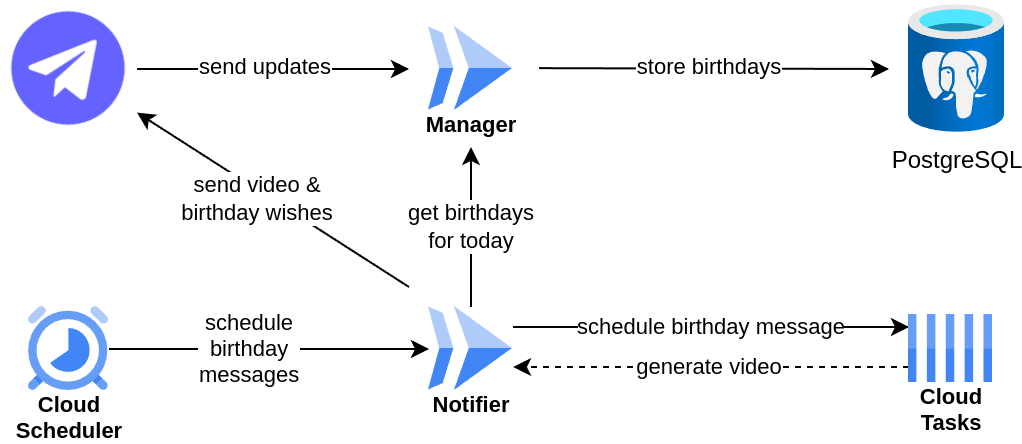

The diagram above was exported from draw.io. Its source (the exported page's mxGraphModel, read from the mxfile embedded in the PNG):
<mxGraphModel dx="984" dy="552" grid="1" gridSize="10" guides="1" tooltips="1" connect="1" arrows="1" fold="1" page="1" pageScale="1" pageWidth="827" pageHeight="1169" math="0" shadow="0">
  <root>
    <mxCell id="0" />
    <mxCell id="1" parent="0" />
    <mxCell id="ReV0yTNH0Q6mXF3DVniq-18" style="edgeStyle=orthogonalEdgeStyle;rounded=0;orthogonalLoop=1;jettySize=auto;html=1;entryX=0;entryY=0.5;entryDx=0;entryDy=0;" edge="1" parent="1">
      <mxGeometry relative="1" as="geometry">
        <mxPoint x="332.00000000000045" y="510.0000000000002" as="sourcePoint" />
        <mxPoint x="530" y="510.0000000000002" as="targetPoint" />
      </mxGeometry>
    </mxCell>
    <mxCell id="ReV0yTNH0Q6mXF3DVniq-19" value="schedule birthday message" style="edgeLabel;html=1;align=center;verticalAlign=middle;resizable=0;points=[];" vertex="1" connectable="0" parent="ReV0yTNH0Q6mXF3DVniq-18">
      <mxGeometry x="-0.186" y="2" relative="1" as="geometry">
        <mxPoint x="18" y="2" as="offset" />
      </mxGeometry>
    </mxCell>
    <mxCell id="ReV0yTNH0Q6mXF3DVniq-25" style="edgeStyle=orthogonalEdgeStyle;rounded=0;orthogonalLoop=1;jettySize=auto;html=1;" edge="1" parent="1" source="ReV0yTNH0Q6mXF3DVniq-1">
      <mxGeometry relative="1" as="geometry">
        <mxPoint x="311" y="420" as="targetPoint" />
      </mxGeometry>
    </mxCell>
    <mxCell id="ReV0yTNH0Q6mXF3DVniq-26" value="get birthdays&lt;div&gt;for today&lt;/div&gt;" style="edgeLabel;html=1;align=center;verticalAlign=middle;resizable=0;points=[];" vertex="1" connectable="0" parent="ReV0yTNH0Q6mXF3DVniq-25">
      <mxGeometry x="-0.0751" relative="1" as="geometry">
        <mxPoint y="-3" as="offset" />
      </mxGeometry>
    </mxCell>
    <mxCell id="ReV0yTNH0Q6mXF3DVniq-1" value="&lt;font color=&quot;#000000&quot;&gt;Notifier&lt;/font&gt;" style="sketch=0;html=1;verticalAlign=top;labelPosition=center;verticalLabelPosition=bottom;align=center;spacingTop=-6;fontSize=11;fontStyle=1;fontColor=#999999;shape=image;aspect=fixed;imageAspect=0;image=data:image/svg+xml,(base64 omitted: 656 chars);" vertex="1" parent="1">
      <mxGeometry x="290" y="500" width="42" height="42" as="geometry" />
    </mxCell>
    <mxCell id="ReV0yTNH0Q6mXF3DVniq-2" value="&lt;font color=&quot;#000000&quot;&gt;Manager&lt;/font&gt;" style="sketch=0;html=1;verticalAlign=top;labelPosition=center;verticalLabelPosition=bottom;align=center;spacingTop=-6;fontSize=11;fontStyle=1;fontColor=#999999;shape=image;aspect=fixed;imageAspect=0;image=data:image/svg+xml,(base64 omitted: 656 chars);" vertex="1" parent="1">
      <mxGeometry x="290" y="360" width="42" height="42" as="geometry" />
    </mxCell>
    <mxCell id="ReV0yTNH0Q6mXF3DVniq-4" value="" style="shape=image;html=1;verticalAlign=top;verticalLabelPosition=bottom;labelBackgroundColor=#ffffff;imageAspect=0;aspect=fixed;image=https://cdn1.iconfinder.com/data/icons/unicons-line-vol-6/24/telegram-128.png" vertex="1" parent="1">
      <mxGeometry x="76" y="347" width="68" height="68" as="geometry" />
    </mxCell>
    <mxCell id="ReV0yTNH0Q6mXF3DVniq-15" style="edgeStyle=orthogonalEdgeStyle;rounded=0;orthogonalLoop=1;jettySize=auto;html=1;entryX=0;entryY=0.5;entryDx=0;entryDy=0;" edge="1" parent="1" source="ReV0yTNH0Q6mXF3DVniq-5" target="ReV0yTNH0Q6mXF3DVniq-1">
      <mxGeometry relative="1" as="geometry" />
    </mxCell>
    <mxCell id="ReV0yTNH0Q6mXF3DVniq-16" value="schedule&lt;br&gt;birthday&lt;br&gt;messages" style="edgeLabel;html=1;align=center;verticalAlign=middle;resizable=0;points=[];" vertex="1" connectable="0" parent="ReV0yTNH0Q6mXF3DVniq-15">
      <mxGeometry x="-0.426" y="-1" relative="1" as="geometry">
        <mxPoint x="24" y="-1" as="offset" />
      </mxGeometry>
    </mxCell>
    <mxCell id="ReV0yTNH0Q6mXF3DVniq-5" value="&lt;font color=&quot;#000000&quot;&gt;Cloud&lt;br&gt;Scheduler&lt;/font&gt;" style="sketch=0;html=1;verticalAlign=top;labelPosition=center;verticalLabelPosition=bottom;align=center;spacingTop=-6;fontSize=11;fontStyle=1;fontColor=#999999;shape=image;aspect=fixed;imageAspect=0;image=data:image/svg+xml,(base64 omitted: 1884 chars);" vertex="1" parent="1">
      <mxGeometry x="90" y="500" width="40" height="42" as="geometry" />
    </mxCell>
    <mxCell id="ReV0yTNH0Q6mXF3DVniq-6" value="PostgreSQL" style="image;aspect=fixed;html=1;points=[];align=center;fontSize=12;image=img/lib/azure2/databases/Azure_Database_PostgreSQL_Server.svg;" vertex="1" parent="1">
      <mxGeometry x="530" y="349" width="48" height="64" as="geometry" />
    </mxCell>
    <mxCell id="ReV0yTNH0Q6mXF3DVniq-20" style="edgeStyle=orthogonalEdgeStyle;rounded=0;orthogonalLoop=1;jettySize=auto;html=1;dashed=1;" edge="1" parent="1">
      <mxGeometry relative="1" as="geometry">
        <mxPoint x="530" y="530.0000000000002" as="sourcePoint" />
        <mxPoint x="332.00000000000045" y="530.0000000000002" as="targetPoint" />
      </mxGeometry>
    </mxCell>
    <mxCell id="ReV0yTNH0Q6mXF3DVniq-21" value="generate video" style="edgeLabel;html=1;align=center;verticalAlign=middle;resizable=0;points=[];" vertex="1" connectable="0" parent="ReV0yTNH0Q6mXF3DVniq-20">
      <mxGeometry x="0.2029" y="3" relative="1" as="geometry">
        <mxPoint x="19" y="-3" as="offset" />
      </mxGeometry>
    </mxCell>
    <mxCell id="ReV0yTNH0Q6mXF3DVniq-9" value="&lt;font color=&quot;#000000&quot;&gt;Cloud&lt;br&gt;Tasks&lt;/font&gt;" style="sketch=0;html=1;verticalAlign=top;labelPosition=center;verticalLabelPosition=bottom;align=center;spacingTop=-6;fontSize=11;fontStyle=1;fontColor=#999999;shape=image;aspect=fixed;imageAspect=0;image=data:image/svg+xml,(base64 omitted: 784 chars);" vertex="1" parent="1">
      <mxGeometry x="530" y="504" width="42" height="34" as="geometry" />
    </mxCell>
    <mxCell id="ReV0yTNH0Q6mXF3DVniq-11" value="" style="endArrow=classic;html=1;rounded=0;exitX=1;exitY=0.5;exitDx=0;exitDy=0;" edge="1" parent="1" source="ReV0yTNH0Q6mXF3DVniq-4">
      <mxGeometry width="50" height="50" relative="1" as="geometry">
        <mxPoint x="400" y="440" as="sourcePoint" />
        <mxPoint x="280" y="381" as="targetPoint" />
      </mxGeometry>
    </mxCell>
    <mxCell id="ReV0yTNH0Q6mXF3DVniq-14" value="send updates" style="edgeLabel;html=1;align=center;verticalAlign=middle;resizable=0;points=[];strokeColor=#999999;fillColor=#999999;noLabel=1;" vertex="1" connectable="0" parent="ReV0yTNH0Q6mXF3DVniq-11">
      <mxGeometry x="-0.3223" y="-3" relative="1" as="geometry">
        <mxPoint x="20" y="-3" as="offset" />
      </mxGeometry>
    </mxCell>
    <mxCell id="ReV0yTNH0Q6mXF3DVniq-29" value="send updates" style="edgeLabel;html=1;align=center;verticalAlign=middle;resizable=0;points=[];" vertex="1" connectable="0" parent="ReV0yTNH0Q6mXF3DVniq-11">
      <mxGeometry x="-0.0672" y="2" relative="1" as="geometry">
        <mxPoint y="1" as="offset" />
      </mxGeometry>
    </mxCell>
    <mxCell id="ReV0yTNH0Q6mXF3DVniq-12" value="" style="endArrow=classic;html=1;rounded=0;exitX=1;exitY=0.5;exitDx=0;exitDy=0;" edge="1" parent="1">
      <mxGeometry width="50" height="50" relative="1" as="geometry">
        <mxPoint x="345" y="380.58" as="sourcePoint" />
        <mxPoint x="520" y="381" as="targetPoint" />
      </mxGeometry>
    </mxCell>
    <mxCell id="ReV0yTNH0Q6mXF3DVniq-13" value="store birthdays" style="edgeLabel;html=1;align=center;verticalAlign=middle;resizable=0;points=[];" vertex="1" connectable="0" parent="ReV0yTNH0Q6mXF3DVniq-12">
      <mxGeometry x="-0.2942" y="-4" relative="1" as="geometry">
        <mxPoint x="23" y="-5" as="offset" />
      </mxGeometry>
    </mxCell>
    <mxCell id="ReV0yTNH0Q6mXF3DVniq-23" value="" style="endArrow=classic;html=1;rounded=0;" edge="1" parent="1" target="ReV0yTNH0Q6mXF3DVniq-4">
      <mxGeometry width="50" height="50" relative="1" as="geometry">
        <mxPoint x="280" y="490" as="sourcePoint" />
        <mxPoint x="450" y="390" as="targetPoint" />
      </mxGeometry>
    </mxCell>
    <mxCell id="ReV0yTNH0Q6mXF3DVniq-24" value="send video &amp;amp;&lt;div&gt;birthday wishes&lt;/div&gt;" style="edgeLabel;html=1;align=center;verticalAlign=middle;resizable=0;points=[];" vertex="1" connectable="0" parent="ReV0yTNH0Q6mXF3DVniq-23">
      <mxGeometry x="0.0903" y="4" relative="1" as="geometry">
        <mxPoint as="offset" />
      </mxGeometry>
    </mxCell>
  </root>
</mxGraphModel>